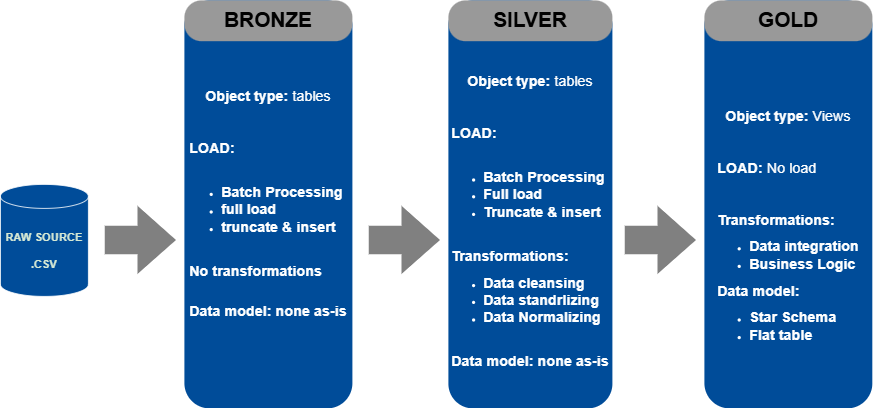

The diagram above was exported from draw.io. Its source (the exported page's mxGraphModel, read from the mxfile embedded in the PNG):
<mxGraphModel dx="1209" dy="719" grid="1" gridSize="10" guides="1" tooltips="1" connect="1" arrows="1" fold="1" page="1" pageScale="1" pageWidth="1169" pageHeight="827" math="0" shadow="0">
  <root>
    <mxCell id="0" />
    <mxCell id="1" parent="0" />
    <mxCell id="tUli_mhaDnlH2DbzZ-tn-1" value="&lt;span style=&quot;font-size: 18px;&quot;&gt;&lt;b&gt;Object type: &lt;/b&gt;tables&lt;/span&gt;&lt;div&gt;&lt;span style=&quot;font-size: 18px;&quot;&gt;&lt;br&gt;&lt;/span&gt;&lt;/div&gt;&lt;div&gt;&lt;span style=&quot;font-size: 18px;&quot;&gt;&lt;br&gt;&lt;/span&gt;&lt;/div&gt;&lt;div style=&quot;text-align: left;&quot;&gt;&lt;span style=&quot;font-size: 18px;&quot;&gt;&lt;b&gt;LOAD:&lt;/b&gt;&lt;/span&gt;&lt;/div&gt;&lt;div style=&quot;text-align: left;&quot;&gt;&lt;span style=&quot;font-size: 18px;&quot;&gt;&lt;b&gt;&lt;br&gt;&lt;/b&gt;&lt;/span&gt;&lt;/div&gt;&lt;div style=&quot;text-align: left;&quot;&gt;&lt;ul&gt;&lt;li&gt;&lt;span style=&quot;font-size: 18px;&quot;&gt;&lt;b&gt;Batch Processing&lt;/b&gt;&lt;/span&gt;&lt;/li&gt;&lt;li&gt;&lt;span style=&quot;font-size: 18px;&quot;&gt;&lt;b&gt;full load&lt;/b&gt;&lt;/span&gt;&lt;/li&gt;&lt;li&gt;&lt;span style=&quot;font-size: 18px;&quot;&gt;&lt;b&gt;truncate &amp;amp; insert&lt;/b&gt;&lt;/span&gt;&lt;/li&gt;&lt;/ul&gt;&lt;div&gt;&lt;span style=&quot;font-size: 18px;&quot;&gt;&lt;b&gt;&lt;br&gt;&lt;/b&gt;&lt;/span&gt;&lt;/div&gt;&lt;div&gt;&lt;span style=&quot;font-size: 18px;&quot;&gt;&lt;b&gt;No transformations&lt;/b&gt;&lt;/span&gt;&lt;/div&gt;&lt;div&gt;&lt;br&gt;&lt;/div&gt;&lt;div&gt;&lt;br&gt;&lt;/div&gt;&lt;div&gt;&lt;span style=&quot;font-size: 18px;&quot;&gt;&lt;b&gt;Data model: none as-is&lt;/b&gt;&lt;/span&gt;&lt;/div&gt;&lt;/div&gt;" style="rounded=1;whiteSpace=wrap;html=1;fillColor=#004C99;dashed=1;strokeColor=none;" vertex="1" parent="1">
      <mxGeometry x="270" y="159" width="210" height="510" as="geometry" />
    </mxCell>
    <mxCell id="tUli_mhaDnlH2DbzZ-tn-2" value="&lt;div&gt;&lt;span style=&quot;font-size: 18px;&quot;&gt;&lt;b&gt;&lt;br&gt;&lt;/b&gt;&lt;/span&gt;&lt;/div&gt;&lt;span style=&quot;font-size: 18px;&quot;&gt;&lt;b&gt;&lt;div&gt;&lt;span style=&quot;font-size: 18px;&quot;&gt;&lt;b&gt;&lt;br&gt;&lt;/b&gt;&lt;/span&gt;&lt;/div&gt;Object type:&amp;nbsp;&lt;/b&gt;tables&lt;/span&gt;&lt;div&gt;&lt;span style=&quot;font-size: 18px;&quot;&gt;&lt;br&gt;&lt;/span&gt;&lt;/div&gt;&lt;div&gt;&lt;span style=&quot;font-size: 18px;&quot;&gt;&lt;br&gt;&lt;/span&gt;&lt;/div&gt;&lt;div style=&quot;text-align: left;&quot;&gt;&lt;span style=&quot;font-size: 18px;&quot;&gt;&lt;b&gt;LOAD:&lt;/b&gt;&lt;/span&gt;&lt;/div&gt;&lt;div style=&quot;text-align: left;&quot;&gt;&lt;span style=&quot;font-size: 18px;&quot;&gt;&lt;b&gt;&lt;br&gt;&lt;/b&gt;&lt;/span&gt;&lt;/div&gt;&lt;div style=&quot;text-align: left;&quot;&gt;&lt;ul&gt;&lt;li&gt;&lt;span style=&quot;font-size: 18px;&quot;&gt;&lt;b&gt;Batch Processing&lt;/b&gt;&lt;/span&gt;&lt;/li&gt;&lt;li&gt;&lt;span style=&quot;font-size: 18px;&quot;&gt;&lt;b&gt;Full load&lt;/b&gt;&lt;/span&gt;&lt;/li&gt;&lt;li&gt;&lt;span style=&quot;font-size: 18px;&quot;&gt;&lt;b&gt;Truncate &amp;amp; insert&lt;/b&gt;&lt;/span&gt;&lt;/li&gt;&lt;/ul&gt;&lt;div&gt;&lt;span style=&quot;font-size: 18px;&quot;&gt;&lt;b&gt;&lt;br&gt;&lt;/b&gt;&lt;/span&gt;&lt;/div&gt;&lt;div&gt;&lt;span style=&quot;font-size: 18px;&quot;&gt;&lt;b&gt;Transformations:&lt;/b&gt;&lt;/span&gt;&lt;/div&gt;&lt;div&gt;&lt;ul&gt;&lt;li&gt;&lt;span style=&quot;font-size: 18px;&quot;&gt;&lt;b&gt;Data cleansing&lt;/b&gt;&lt;/span&gt;&lt;/li&gt;&lt;li&gt;&lt;span style=&quot;font-size: 18px;&quot;&gt;&lt;b&gt;Data standrlizing&lt;/b&gt;&lt;/span&gt;&lt;/li&gt;&lt;li&gt;&lt;span style=&quot;font-size: 18px;&quot;&gt;&lt;b&gt;Data Normalizing&lt;/b&gt;&lt;/span&gt;&lt;/li&gt;&lt;/ul&gt;&lt;/div&gt;&lt;div&gt;&lt;span style=&quot;font-size: 18px;&quot;&gt;&lt;b&gt;&lt;br&gt;&lt;/b&gt;&lt;/span&gt;&lt;/div&gt;&lt;div&gt;&lt;span style=&quot;font-size: 18px;&quot;&gt;&lt;b&gt;Data model: none as-is&lt;/b&gt;&lt;/span&gt;&lt;/div&gt;&lt;/div&gt;" style="rounded=1;whiteSpace=wrap;html=1;fillColor=#004C99;dashed=1;strokeColor=none;" vertex="1" parent="1">
      <mxGeometry x="600" y="159" width="205" height="510" as="geometry" />
    </mxCell>
    <mxCell id="tUli_mhaDnlH2DbzZ-tn-3" value="&lt;div&gt;&lt;span style=&quot;font-size: 18px;&quot;&gt;&lt;b&gt;&lt;br&gt;&lt;/b&gt;&lt;/span&gt;&lt;/div&gt;&lt;span style=&quot;font-size: 18px;&quot;&gt;&lt;b&gt;&lt;div&gt;&lt;span style=&quot;font-size: 18px;&quot;&gt;&lt;b&gt;&lt;br&gt;&lt;/b&gt;&lt;/span&gt;&lt;/div&gt;&lt;div&gt;&lt;span style=&quot;font-size: 18px;&quot;&gt;&lt;b&gt;&lt;br&gt;&lt;/b&gt;&lt;/span&gt;&lt;/div&gt;Object type:&amp;nbsp;&lt;/b&gt;Views&lt;/span&gt;&lt;div&gt;&lt;span style=&quot;font-size: 18px;&quot;&gt;&lt;br&gt;&lt;/span&gt;&lt;/div&gt;&lt;div&gt;&lt;span style=&quot;font-size: 18px;&quot;&gt;&lt;br&gt;&lt;/span&gt;&lt;/div&gt;&lt;div style=&quot;text-align: left;&quot;&gt;&lt;span style=&quot;font-size: 18px;&quot;&gt;&lt;b&gt;LOAD: &lt;/b&gt;No load&lt;/span&gt;&lt;/div&gt;&lt;div style=&quot;text-align: left;&quot;&gt;&lt;span style=&quot;font-size: 18px;&quot;&gt;&lt;br&gt;&lt;/span&gt;&lt;/div&gt;&lt;div style=&quot;text-align: left;&quot;&gt;&lt;span style=&quot;font-size: 18px;&quot;&gt;&lt;br&gt;&lt;/span&gt;&lt;/div&gt;&lt;div style=&quot;text-align: left;&quot;&gt;&lt;div&gt;&lt;span style=&quot;font-size: 18px;&quot;&gt;&lt;b&gt;Transformations:&lt;/b&gt;&lt;/span&gt;&lt;/div&gt;&lt;div&gt;&lt;ul&gt;&lt;li&gt;&lt;span style=&quot;font-size: 18px;&quot;&gt;&lt;b&gt;Data integration&lt;/b&gt;&lt;/span&gt;&lt;/li&gt;&lt;li&gt;&lt;span style=&quot;font-size: 18px;&quot;&gt;&lt;b&gt;Business Logic&lt;/b&gt;&lt;/span&gt;&lt;/li&gt;&lt;/ul&gt;&lt;/div&gt;&lt;div&gt;&lt;span style=&quot;font-size: 18px;&quot;&gt;&lt;b&gt;Data model:&lt;/b&gt;&lt;/span&gt;&lt;/div&gt;&lt;div&gt;&lt;ul&gt;&lt;li&gt;&lt;span style=&quot;font-size: 18px;&quot;&gt;&lt;b&gt;Star Schema&lt;/b&gt;&lt;/span&gt;&lt;/li&gt;&lt;li&gt;&lt;span style=&quot;font-size: 18px;&quot;&gt;&lt;b&gt;Flat table&lt;/b&gt;&lt;/span&gt;&lt;/li&gt;&lt;/ul&gt;&lt;/div&gt;&lt;/div&gt;" style="rounded=1;whiteSpace=wrap;html=1;fillColor=#004C99;dashed=1;strokeColor=none;" vertex="1" parent="1">
      <mxGeometry x="920" y="159" width="210" height="510" as="geometry" />
    </mxCell>
    <mxCell id="tUli_mhaDnlH2DbzZ-tn-4" value="&lt;font style=&quot;font-size: 14px;&quot;&gt;&lt;b&gt;RAW SOURCE&lt;/b&gt;&lt;/font&gt;&lt;div&gt;&lt;font style=&quot;font-size: 14px;&quot;&gt;&lt;b&gt;&lt;br&gt;&lt;/b&gt;&lt;/font&gt;&lt;div&gt;&lt;font style=&quot;font-size: 14px;&quot;&gt;&lt;b&gt;.CSV&lt;/b&gt;&lt;/font&gt;&lt;/div&gt;&lt;/div&gt;" style="shape=cylinder3;whiteSpace=wrap;html=1;boundedLbl=1;backgroundOutline=1;size=15;fillColor=#004C99;fontColor=#D5E8D4;strokeColor=default;" vertex="1" parent="1">
      <mxGeometry x="40" y="389" width="110" height="140" as="geometry" />
    </mxCell>
    <mxCell id="tUli_mhaDnlH2DbzZ-tn-5" value="&lt;font style=&quot;font-size: 26px;&quot;&gt;&lt;b&gt;BRONZE&lt;/b&gt;&lt;/font&gt;" style="rounded=1;whiteSpace=wrap;html=1;arcSize=42;fillColor=#999999;dashed=1;fontColor=#000000;strokeColor=none;" vertex="1" parent="1">
      <mxGeometry x="270" y="159" width="210" height="51" as="geometry" />
    </mxCell>
    <mxCell id="tUli_mhaDnlH2DbzZ-tn-6" value="&lt;font style=&quot;font-size: 26px;&quot;&gt;&lt;b&gt;SILVER&lt;/b&gt;&lt;/font&gt;" style="rounded=1;whiteSpace=wrap;html=1;arcSize=42;fillColor=#999999;dashed=1;fontColor=#000000;strokeColor=none;" vertex="1" parent="1">
      <mxGeometry x="600" y="159" width="205" height="51" as="geometry" />
    </mxCell>
    <mxCell id="tUli_mhaDnlH2DbzZ-tn-7" value="&lt;font style=&quot;font-size: 26px;&quot;&gt;&lt;b&gt;GOLD&lt;/b&gt;&lt;/font&gt;" style="rounded=1;whiteSpace=wrap;html=1;arcSize=42;fillColor=#999999;dashed=1;fontColor=#000000;strokeColor=none;" vertex="1" parent="1">
      <mxGeometry x="920" y="159" width="210" height="51" as="geometry" />
    </mxCell>
    <mxCell id="tUli_mhaDnlH2DbzZ-tn-8" value="" style="shape=flexArrow;endArrow=classic;html=1;rounded=0;endWidth=48.57142857142858;endSize=15.757142857142858;width=35.714285714285715;fillColor=#808080;dashed=1;strokeColor=none;" edge="1" parent="1">
      <mxGeometry width="50" height="50" relative="1" as="geometry">
        <mxPoint x="500" y="458.41" as="sourcePoint" />
        <mxPoint x="590" y="458.41" as="targetPoint" />
      </mxGeometry>
    </mxCell>
    <mxCell id="tUli_mhaDnlH2DbzZ-tn-9" value="" style="shape=flexArrow;endArrow=classic;html=1;rounded=0;endWidth=48.57142857142858;endSize=15.757142857142858;width=35.714285714285715;fillColor=#808080;dashed=1;gradientColor=none;strokeColor=none;" edge="1" parent="1">
      <mxGeometry width="50" height="50" relative="1" as="geometry">
        <mxPoint x="820" y="458.41" as="sourcePoint" />
        <mxPoint x="910" y="458.41" as="targetPoint" />
      </mxGeometry>
    </mxCell>
    <mxCell id="tUli_mhaDnlH2DbzZ-tn-11" value="" style="shape=flexArrow;endArrow=classic;html=1;rounded=0;endWidth=48.57142857142858;endSize=15.757142857142858;width=35.714285714285715;fillColor=#808080;dashed=1;labelBackgroundColor=default;strokeColor=none;" edge="1" parent="1">
      <mxGeometry width="50" height="50" relative="1" as="geometry">
        <mxPoint x="170" y="458.41" as="sourcePoint" />
        <mxPoint x="260" y="458.41" as="targetPoint" />
      </mxGeometry>
    </mxCell>
  </root>
</mxGraphModel>